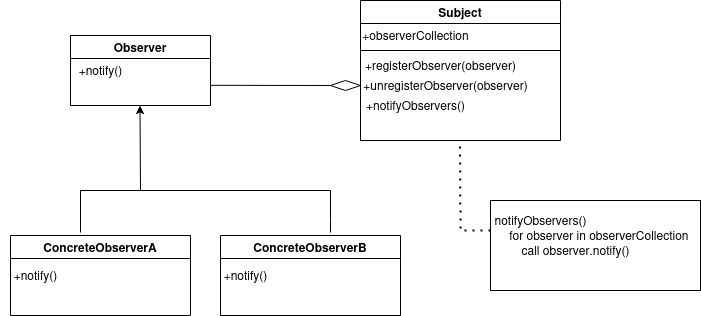

The diagram above was exported from draw.io. Its source (the exported page's mxGraphModel, read from the mxfile embedded in the PNG):
<mxGraphModel dx="819" dy="432" grid="1" gridSize="10" guides="1" tooltips="1" connect="1" arrows="1" fold="1" page="1" pageScale="1" pageWidth="850" pageHeight="1100" math="0" shadow="0">
  <root>
    <mxCell id="0" />
    <mxCell id="1" parent="0" />
    <mxCell id="i2IGgHbQWR1MN5NW_Sfl-1" value="Observer" style="swimlane;whiteSpace=wrap;html=1;" vertex="1" parent="1">
      <mxGeometry x="160" y="165" width="140" height="70" as="geometry" />
    </mxCell>
    <mxCell id="i2IGgHbQWR1MN5NW_Sfl-29" value="+notify()" style="text;html=1;align=center;verticalAlign=middle;resizable=0;points=[];autosize=1;strokeColor=none;fillColor=none;" vertex="1" parent="i2IGgHbQWR1MN5NW_Sfl-1">
      <mxGeometry x="-5" y="20" width="70" height="30" as="geometry" />
    </mxCell>
    <mxCell id="i2IGgHbQWR1MN5NW_Sfl-3" value="Subject" style="swimlane;whiteSpace=wrap;html=1;" vertex="1" parent="1">
      <mxGeometry x="450" y="130" width="200" height="140" as="geometry" />
    </mxCell>
    <mxCell id="i2IGgHbQWR1MN5NW_Sfl-24" value="" style="endArrow=none;html=1;rounded=0;" edge="1" parent="i2IGgHbQWR1MN5NW_Sfl-3">
      <mxGeometry width="50" height="50" relative="1" as="geometry">
        <mxPoint y="50" as="sourcePoint" />
        <mxPoint x="200" y="50" as="targetPoint" />
      </mxGeometry>
    </mxCell>
    <mxCell id="i2IGgHbQWR1MN5NW_Sfl-25" value="+observerCollection" style="text;html=1;align=center;verticalAlign=middle;resizable=0;points=[];autosize=1;strokeColor=none;fillColor=none;" vertex="1" parent="i2IGgHbQWR1MN5NW_Sfl-3">
      <mxGeometry x="-10" y="20" width="130" height="30" as="geometry" />
    </mxCell>
    <mxCell id="i2IGgHbQWR1MN5NW_Sfl-28" value="+notifyObservers()" style="text;html=1;align=center;verticalAlign=middle;resizable=0;points=[];autosize=1;strokeColor=none;fillColor=none;" vertex="1" parent="i2IGgHbQWR1MN5NW_Sfl-3">
      <mxGeometry x="-5" y="90" width="120" height="30" as="geometry" />
    </mxCell>
    <mxCell id="i2IGgHbQWR1MN5NW_Sfl-27" value="+unregisterObserver(observer)" style="text;html=1;align=center;verticalAlign=middle;resizable=0;points=[];autosize=1;strokeColor=none;fillColor=none;" vertex="1" parent="i2IGgHbQWR1MN5NW_Sfl-3">
      <mxGeometry x="-10" y="70" width="190" height="30" as="geometry" />
    </mxCell>
    <mxCell id="i2IGgHbQWR1MN5NW_Sfl-26" value="+registerObserver(observer)" style="text;html=1;align=center;verticalAlign=middle;resizable=0;points=[];autosize=1;strokeColor=none;fillColor=none;" vertex="1" parent="i2IGgHbQWR1MN5NW_Sfl-3">
      <mxGeometry x="-5" y="50" width="170" height="30" as="geometry" />
    </mxCell>
    <mxCell id="i2IGgHbQWR1MN5NW_Sfl-4" value="ConcreteObserverA" style="swimlane;whiteSpace=wrap;html=1;" vertex="1" parent="1">
      <mxGeometry x="100" y="365" width="180" height="80" as="geometry" />
    </mxCell>
    <mxCell id="i2IGgHbQWR1MN5NW_Sfl-30" value="+notify()" style="text;html=1;align=center;verticalAlign=middle;resizable=0;points=[];autosize=1;strokeColor=none;fillColor=none;" vertex="1" parent="i2IGgHbQWR1MN5NW_Sfl-4">
      <mxGeometry x="-10" y="25" width="70" height="30" as="geometry" />
    </mxCell>
    <mxCell id="i2IGgHbQWR1MN5NW_Sfl-7" value="ConcreteObserverB" style="swimlane;whiteSpace=wrap;html=1;" vertex="1" parent="1">
      <mxGeometry x="310" y="365" width="180" height="80" as="geometry" />
    </mxCell>
    <mxCell id="i2IGgHbQWR1MN5NW_Sfl-31" value="+notify()" style="text;html=1;align=center;verticalAlign=middle;resizable=0;points=[];autosize=1;strokeColor=none;fillColor=none;" vertex="1" parent="i2IGgHbQWR1MN5NW_Sfl-7">
      <mxGeometry x="-10" y="25" width="70" height="30" as="geometry" />
    </mxCell>
    <mxCell id="i2IGgHbQWR1MN5NW_Sfl-11" value="" style="endArrow=none;html=1;rounded=0;" edge="1" parent="1">
      <mxGeometry width="50" height="50" relative="1" as="geometry">
        <mxPoint x="170" y="320" as="sourcePoint" />
        <mxPoint x="420" y="320" as="targetPoint" />
      </mxGeometry>
    </mxCell>
    <mxCell id="i2IGgHbQWR1MN5NW_Sfl-13" value="" style="endArrow=none;dashed=1;html=1;dashPattern=1 3;strokeWidth=2;rounded=0;" edge="1" parent="1">
      <mxGeometry width="50" height="50" relative="1" as="geometry">
        <mxPoint x="580" y="360" as="sourcePoint" />
        <mxPoint x="549.5" y="270" as="targetPoint" />
        <Array as="points">
          <mxPoint x="550" y="360" />
        </Array>
      </mxGeometry>
    </mxCell>
    <mxCell id="i2IGgHbQWR1MN5NW_Sfl-14" value="" style="endArrow=none;html=1;rounded=0;entryX=0.389;entryY=-0.037;entryDx=0;entryDy=0;entryPerimeter=0;" edge="1" parent="1" target="i2IGgHbQWR1MN5NW_Sfl-4">
      <mxGeometry width="50" height="50" relative="1" as="geometry">
        <mxPoint x="170" y="320" as="sourcePoint" />
        <mxPoint x="170" y="350" as="targetPoint" />
      </mxGeometry>
    </mxCell>
    <mxCell id="i2IGgHbQWR1MN5NW_Sfl-15" value="" style="endArrow=none;html=1;rounded=0;entryX=0.389;entryY=-0.037;entryDx=0;entryDy=0;entryPerimeter=0;" edge="1" parent="1">
      <mxGeometry width="50" height="50" relative="1" as="geometry">
        <mxPoint x="420" y="320" as="sourcePoint" />
        <mxPoint x="420" y="362" as="targetPoint" />
        <Array as="points">
          <mxPoint x="420" y="350" />
        </Array>
      </mxGeometry>
    </mxCell>
    <mxCell id="i2IGgHbQWR1MN5NW_Sfl-17" value="" style="endArrow=classic;html=1;rounded=0;" edge="1" parent="1">
      <mxGeometry width="50" height="50" relative="1" as="geometry">
        <mxPoint x="230" y="320" as="sourcePoint" />
        <mxPoint x="229.5" y="235" as="targetPoint" />
      </mxGeometry>
    </mxCell>
    <mxCell id="i2IGgHbQWR1MN5NW_Sfl-19" value="" style="endArrow=none;html=1;rounded=0;entryX=0;entryY=0.5;entryDx=0;entryDy=0;" edge="1" parent="1" target="i2IGgHbQWR1MN5NW_Sfl-20">
      <mxGeometry width="50" height="50" relative="1" as="geometry">
        <mxPoint x="300" y="214.8" as="sourcePoint" />
        <mxPoint x="410" y="214.8" as="targetPoint" />
      </mxGeometry>
    </mxCell>
    <mxCell id="i2IGgHbQWR1MN5NW_Sfl-20" value="" style="rhombus;whiteSpace=wrap;html=1;" vertex="1" parent="1">
      <mxGeometry x="420" y="210" width="30" height="10" as="geometry" />
    </mxCell>
    <mxCell id="i2IGgHbQWR1MN5NW_Sfl-23" value="" style="rounded=0;whiteSpace=wrap;html=1;" vertex="1" parent="1">
      <mxGeometry x="580" y="330" width="210" height="90" as="geometry" />
    </mxCell>
    <mxCell id="i2IGgHbQWR1MN5NW_Sfl-33" value="notifyObservers()" style="text;html=1;align=center;verticalAlign=middle;resizable=0;points=[];autosize=1;strokeColor=none;fillColor=none;" vertex="1" parent="1">
      <mxGeometry x="570" y="335" width="120" height="30" as="geometry" />
    </mxCell>
    <mxCell id="i2IGgHbQWR1MN5NW_Sfl-34" value="&amp;nbsp; for observer in observerCollection" style="text;html=1;align=center;verticalAlign=middle;resizable=0;points=[];autosize=1;strokeColor=none;fillColor=none;" vertex="1" parent="1">
      <mxGeometry x="580" y="350" width="210" height="30" as="geometry" />
    </mxCell>
    <mxCell id="i2IGgHbQWR1MN5NW_Sfl-35" value="call observer.notify()" style="text;html=1;align=center;verticalAlign=middle;resizable=0;points=[];autosize=1;strokeColor=none;fillColor=none;" vertex="1" parent="1">
      <mxGeometry x="600" y="365" width="130" height="30" as="geometry" />
    </mxCell>
  </root>
</mxGraphModel>